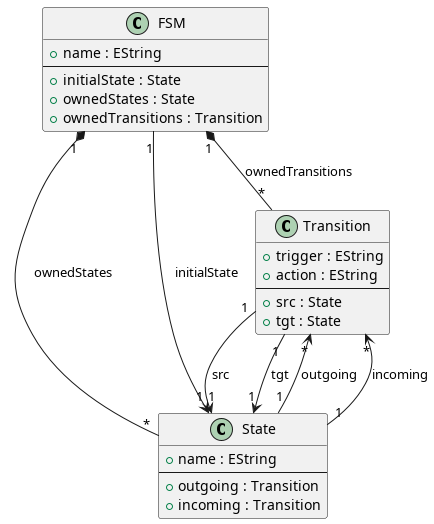

The diagram above was rendered by PlantUML. Its source (embedded in the PNG):
@startuml

class FSM {
  + name : EString
  --
  + initialState : State
  + ownedStates : State
  + ownedTransitions : Transition
}

class State {
  + name : EString
  --
  + outgoing : Transition
  + incoming : Transition
}

class Transition {
  + trigger : EString
  + action : EString
  --
  + src : State
  + tgt : State
}

FSM "1" *-- "*" State : ownedStates
FSM "1" *-- "*" Transition : ownedTransitions
FSM "1" --> "1" State : initialState

Transition "1" --> "1" State : src
Transition "1" --> "1" State : tgt

Transition "*" <-- "1" State : outgoing
Transition "*" <-- "1" State : incoming


@enduml